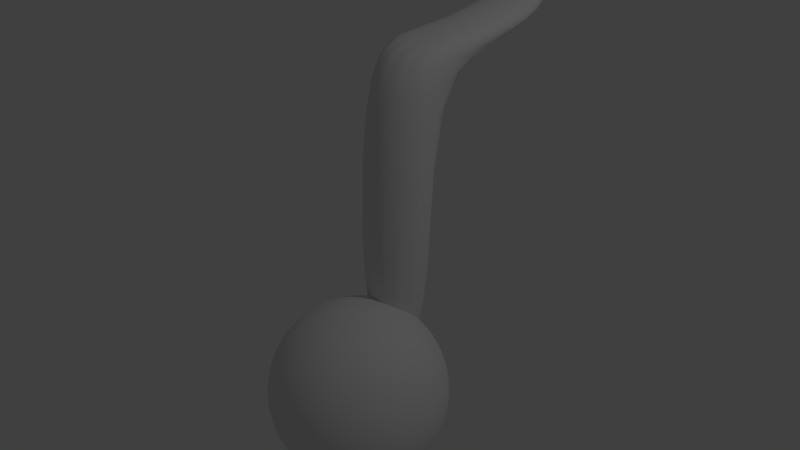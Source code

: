 # Source: SingleMusicNote.blend  (saved by Blender 2.78.0; exported with 4.5.12 LTS)
import bpy
from mathutils import Matrix  # noqa: F401  (used for matrix-valued properties, if any)

bpy.ops.wm.read_factory_settings(use_empty=True)
scene = bpy.context.scene
scene.name = 'Scene'

# ---- collections
col_collection_1 = bpy.data.collections.new('Collection 1'); scene.collection.children.link(col_collection_1)

# ---- world
world_world = bpy.data.worlds.new('World'); scene.world = world_world
world_world.color = (0.05088, 0.05088, 0.05088)
world_world.use_sun_shadow = False
world_world.sun_shadow_jitter_overblur = 0.0
world_world.cycles.sampling_method = 'MANUAL'

# ---- lights
light_lamp = bpy.data.lights.new('Lamp', 'POINT')
light_lamp.transmission_factor = 0.0
light_lamp.cutoff_distance = 30.0
light_lamp.energy = 100.0
light_lamp.shadow_buffer_clip_start = 1.001
light_lamp.shadow_soft_size = 0.1
light_lamp.shadow_maximum_resolution = 0.006
light_lamp.use_absolute_resolution = True

# ---- meshes
me_cylinder_002 = bpy.data.meshes.new('Cylinder.002')
me_cylinder_002.from_pydata([(0.0, 0.15, -1.0), (0.0, 0.15, 0.3096), (0.075, 0.1299, -1.0), (0.075, 0.1299, 0.3096), (0.1299, 0.075, -1.0), (0.1299, 0.075, 0.3096), (0.15, -6.557e-09, -1.0), (0.15, -6.557e-09, 0.3096), (0.1299, -0.075, -1.0), (0.1299, -0.075, 0.3096), (0.075, -0.1299, -1.0), (0.075, -0.1299, 0.3096), (2.265e-08, -0.15, -1.0), (2.265e-08, -0.15, 0.3096), (-0.075, -0.1299, -1.0), (-0.075, -0.1299, 0.3096), (-0.1299, -0.075, -1.0), (-0.1299, -0.075, 0.3096), (-0.15, -6.974e-08, -1.0), (-0.15, -6.974e-08, 0.3096), (-0.1299, 0.075, -1.0), (-0.1299, 0.075, 0.3096), (-0.075, 0.1299, -1.0), (-0.075, 0.1299, 0.3096), (0.2081, 0.2168, 0.4287), (0.188, 0.1418, 0.4287), (0.1331, 0.08687, 0.4287), (0.05808, 0.06678, 0.4287), (-0.01692, 0.08687, 0.4287), (-0.07182, 0.1418, 0.4287), (-0.09192, 0.2168, 0.4287), (-0.07182, 0.2918, 0.4287), (0.3406, 0.7115, 0.3096), (0.06074, 0.7865, 0.3096), (0.3406, 0.7115, 0.4287), (0.06074, 0.7865, 0.4287), (0.3656, 0.8047, 0.6014), (0.08571, 0.8797, 0.6014), (0.3656, 0.8047, 0.4824), (0.08571, 0.8797, 0.4824), (-0.01111, -0.04144, -0.6624), (0.03713, 0.1386, -0.9053), (0.03713, 0.1386, -1.112), (0.02679, 0.09998, -1.209), (0.01034, 0.03858, -1.292), (-0.01111, -0.04144, -1.355), (-0.03607, -0.1346, -1.395), (-0.06287, -0.2346, -0.6089), (0.01034, -0.1614, -0.6225), (0.07855, -0.09321, -0.6624), (0.1371, -0.03463, -0.726), (0.1821, 0.01032, -0.8089), (0.2103, 0.03858, -0.9053), (0.22, 0.04821, -1.009), (0.2103, 0.03858, -1.112), (0.1821, 0.01032, -1.209), (0.1371, -0.03463, -1.292), (0.07855, -0.09321, -1.355), (0.01034, -0.1614, -1.395), (0.03713, -0.2078, -0.6225), (0.1303, -0.1829, -0.6624), (0.2103, -0.1614, -0.726), (0.2717, -0.145, -0.8089), (0.3103, -0.1346, -0.9053), (0.3235, -0.1311, -1.009), (0.3103, -0.1346, -1.112), (0.2717, -0.145, -1.209), (0.2103, -0.1614, -1.292), (0.1303, -0.1829, -1.355), (0.03713, -0.2078, -1.395), (0.03713, -0.2614, -0.6225), (0.1303, -0.2864, -0.6624), (0.2103, -0.3078, -0.726), (0.2717, -0.3243, -0.8089), (0.3103, -0.3346, -0.9053), (0.3235, -0.3382, -1.009), (0.3103, -0.3346, -1.112), (0.2717, -0.3243, -1.209), (0.2103, -0.3078, -1.292), (0.1303, -0.2864, -1.355), (0.03713, -0.2614, -1.395), (0.01034, -0.3078, -0.6225), (0.07855, -0.3761, -0.6624), (0.1371, -0.4346, -0.726), (0.1821, -0.4796, -0.8089), (0.2103, -0.5078, -0.9053), (0.22, -0.5175, -1.009), (0.2103, -0.5078, -1.112), (0.1821, -0.4796, -1.209), (0.1371, -0.4346, -1.292), (0.07855, -0.3761, -1.355), (0.01034, -0.3078, -1.395), (-0.06287, -0.2346, -1.409), (-0.03607, -0.3346, -0.6225), (-0.01111, -0.4278, -0.6624), (0.01034, -0.5078, -0.726), (0.02679, -0.5692, -0.8089), (0.03713, -0.6078, -0.9053), (0.04066, -0.621, -1.009), (0.03713, -0.6078, -1.112), (0.02679, -0.5692, -1.209), (0.01034, -0.5078, -1.292), (-0.01111, -0.4278, -1.355), (-0.03607, -0.3346, -1.395), (-0.08966, -0.3346, -0.6225), (-0.1146, -0.4278, -0.6624), (-0.1361, -0.5078, -0.726), (-0.1525, -0.5692, -0.8089), (-0.1629, -0.6078, -0.9053), (-0.1664, -0.621, -1.009), (-0.1629, -0.6078, -1.112), (-0.1525, -0.5692, -1.209), (-0.1361, -0.5078, -1.292), (-0.1146, -0.4278, -1.355), (-0.08966, -0.3346, -1.395), (-0.1361, -0.3078, -0.6225), (-0.2043, -0.3761, -0.6624), (-0.2629, -0.4346, -0.726), (-0.3078, -0.4796, -0.8089), (-0.3361, -0.5078, -0.9053), (-0.3457, -0.5175, -1.009), (-0.3361, -0.5078, -1.112), (-0.3078, -0.4796, -1.209), (-0.2629, -0.4346, -1.292), (-0.2043, -0.3761, -1.355), (-0.1361, -0.3078, -1.395), (-0.1629, -0.2614, -0.6225), (-0.2561, -0.2864, -0.6624), (-0.3361, -0.3078, -0.726), (-0.3975, -0.3243, -0.8089), (-0.4361, -0.3346, -0.9053), (-0.4492, -0.3382, -1.009), (-0.4361, -0.3346, -1.112), (-0.3975, -0.3243, -1.209), (-0.3361, -0.3078, -1.292), (-0.2561, -0.2864, -1.355), (-0.1629, -0.2614, -1.395), (-0.1629, -0.2078, -0.6225), (-0.2561, -0.1829, -0.6624), (-0.3361, -0.1614, -0.726), (-0.3975, -0.145, -0.8089), (-0.4361, -0.1346, -0.9053), (-0.4492, -0.1311, -1.009), (-0.4361, -0.1346, -1.112), (-0.3975, -0.145, -1.209), (-0.3361, -0.1614, -1.292), (-0.2561, -0.1829, -1.355), (-0.1629, -0.2078, -1.395), (-0.1361, -0.1614, -0.6225), (-0.2043, -0.09321, -0.6624), (-0.2629, -0.03463, -0.726), (-0.3078, 0.01032, -0.8089), (-0.3361, 0.03858, -0.9053), (-0.3457, 0.04821, -1.009), (-0.3361, 0.03858, -1.112), (-0.3078, 0.01032, -1.209), (-0.2629, -0.03463, -1.292), (-0.2043, -0.09321, -1.355), (-0.1361, -0.1614, -1.395), (-0.08966, -0.1346, -0.6225), (-0.1146, -0.04144, -0.6624), (-0.1361, 0.03858, -0.726), (-0.1525, 0.09998, -0.8089), (-0.1629, 0.1386, -0.9053), (-0.1664, 0.1517, -1.009), (-0.1629, 0.1386, -1.112), (-0.1525, 0.09998, -1.209), (-0.1361, 0.03858, -1.292), (-0.1146, -0.04144, -1.355), (-0.08966, -0.1346, -1.395), (-0.03607, -0.1346, -0.6225), (0.01034, 0.03858, -0.726), (0.02679, 0.09998, -0.8089), (0.04066, 0.1517, -1.009)], [], [(0, 1, 3, 2), (2, 3, 5, 4), (4, 5, 7, 6), (6, 7, 9, 8), (8, 9, 11, 10), (10, 11, 13, 12), (12, 13, 15, 14), (14, 15, 17, 16), (16, 17, 19, 18), (18, 19, 21, 20), (19, 17, 29, 30), (20, 21, 23, 22), (22, 23, 1, 0), (0, 2, 4, 6, 8, 10, 12, 14, 16, 18, 20, 22), (25, 24, 34, 35, 31, 30, 29, 28, 27, 26), (17, 15, 28, 29), (15, 13, 27, 28), (13, 11, 26, 27), (11, 9, 25, 26), (9, 7, 24, 25), (24, 7, 32, 34), (21, 19, 30, 31), (21, 31, 35, 33), (1, 23, 21, 33, 32, 7, 5, 3), (34, 32, 38, 36), (37, 36, 38, 39), (35, 34, 36, 37), (33, 35, 37, 39), (32, 33, 39, 38), (171, 40, 49, 50), (45, 44, 56, 57), (42, 173, 53, 54), (172, 171, 50, 51), (46, 45, 57, 58), (170, 47, 48), (43, 42, 54, 55), (41, 172, 51, 52), (92, 46, 58), (40, 170, 48, 49), (44, 43, 55, 56), (173, 41, 52, 53), (55, 54, 65, 66), (52, 51, 62, 63), (92, 58, 69), (49, 48, 59, 60), (56, 55, 66, 67), (53, 52, 63, 64), (50, 49, 60, 61), (57, 56, 67, 68), (54, 53, 64, 65), (51, 50, 61, 62), (58, 57, 68, 69), (48, 47, 59), (65, 64, 75, 76), (62, 61, 72, 73), (69, 68, 79, 80), (59, 47, 70), (66, 65, 76, 77), (63, 62, 73, 74), (92, 69, 80), (60, 59, 70, 71), (67, 66, 77, 78), (64, 63, 74, 75), (61, 60, 71, 72), (68, 67, 78, 79), (78, 77, 88, 89), (75, 74, 85, 86), (72, 71, 82, 83), (79, 78, 89, 90), (76, 75, 86, 87), (73, 72, 83, 84), (80, 79, 90, 91), (70, 47, 81), (77, 76, 87, 88), (74, 73, 84, 85), (92, 80, 91), (71, 70, 81, 82), (81, 47, 93), (88, 87, 99, 100), (85, 84, 96, 97), (92, 91, 103), (82, 81, 93, 94), (89, 88, 100, 101), (86, 85, 97, 98), (83, 82, 94, 95), (90, 89, 101, 102), (87, 86, 98, 99), (84, 83, 95, 96), (91, 90, 102, 103), (102, 101, 112, 113), (99, 98, 109, 110), (96, 95, 106, 107), (103, 102, 113, 114), (93, 47, 104), (100, 99, 110, 111), (97, 96, 107, 108), (92, 103, 114), (94, 93, 104, 105), (101, 100, 111, 112), (98, 97, 108, 109), (95, 94, 105, 106), (105, 104, 115, 116), (112, 111, 122, 123), (109, 108, 119, 120), (106, 105, 116, 117), (113, 112, 123, 124), (110, 109, 120, 121), (107, 106, 117, 118), (114, 113, 124, 125), (104, 47, 115), (111, 110, 121, 122), (108, 107, 118, 119), (92, 114, 125), (125, 124, 135, 136), (115, 47, 126), (122, 121, 132, 133), (119, 118, 129, 130), (92, 125, 136), (116, 115, 126, 127), (123, 122, 133, 134), (120, 119, 130, 131), (117, 116, 127, 128), (124, 123, 134, 135), (121, 120, 131, 132), (118, 117, 128, 129), (128, 127, 138, 139), (135, 134, 145, 146), (132, 131, 142, 143), (129, 128, 139, 140), (136, 135, 146, 147), (126, 47, 137), (133, 132, 143, 144), (130, 129, 140, 141), (92, 136, 147), (127, 126, 137, 138), (134, 133, 144, 145), (131, 130, 141, 142), (92, 147, 158), (138, 137, 148, 149), (145, 144, 155, 156), (142, 141, 152, 153), (139, 138, 149, 150), (146, 145, 156, 157), (143, 142, 153, 154), (140, 139, 150, 151), (147, 146, 157, 158), (137, 47, 148), (144, 143, 154, 155), (141, 140, 151, 152), (151, 150, 161, 162), (158, 157, 168, 169), (148, 47, 159), (155, 154, 165, 166), (152, 151, 162, 163), (92, 158, 169), (149, 148, 159, 160), (156, 155, 166, 167), (153, 152, 163, 164), (150, 149, 160, 161), (157, 156, 167, 168), (154, 153, 164, 165), (161, 160, 40, 171), (168, 167, 44, 45), (165, 164, 173, 42), (162, 161, 171, 172), (169, 168, 45, 46), (159, 47, 170), (166, 165, 42, 43), (163, 162, 172, 41), (92, 169, 46), (160, 159, 170, 40), (167, 166, 43, 44), (164, 163, 41, 173)])
me_cylinder_002.polygons.foreach_set('use_smooth', [True] * 173)
me_cylinder_002.use_remesh_preserve_volume = False
me_cylinder_002.use_remesh_preserve_attributes = False
me_cylinder_002.use_mirror_vertex_groups = False
me_cylinder_002.update()

# ---- objects
ob_musicnote = bpy.data.objects.new('MusicNote', me_cylinder_002)
ob_lamp = bpy.data.objects.new('Lamp', light_lamp)

# ---- transforms, parenting, visibility, modifiers, constraints
ob_musicnote.location = (0.0, 0.2429, 1.009)
ob_musicnote.rotation_euler = (0.0, 0.0, 0.2618)
ob_musicnote.lineart.crease_threshold = 0.0
_m = ob_musicnote.modifiers.new('Subsurf', 'SUBSURF')
_m.uv_smooth = 'PRESERVE_CORNERS'
_m.quality = 2
_m.show_only_control_edges = False
ob_lamp.location = (4.076, 1.005, 5.904)
ob_lamp.rotation_euler = (0.6503, 0.05522, 1.866)
ob_lamp.lock_rotations_4d = False
ob_lamp.empty_display_type = 'ARROWS'
ob_lamp.color = (0.0, 0.0, 0.0, 0.0)
ob_lamp.lineart.crease_threshold = 0.0

# ---- collection membership
col_collection_1.objects.link(ob_musicnote)
col_collection_1.objects.link(ob_lamp)

# ---- scene / render settings (as saved in the file)
scene.frame_start = 1; scene.frame_end = 250; scene.frame_set(1)
scene.render.engine = 'BLENDER_EEVEE_NEXT'
scene.render.resolution_percentage = 50
scene.render.dither_intensity = 0.0
scene.cycles.use_denoising = False
scene.cycles.samples = 128
scene.cycles.sampling_pattern = 'TABULATED_SOBOL'
scene.cycles.light_sampling_threshold = 0.0
scene.cycles.use_adaptive_sampling = False
scene.cycles.use_light_tree = False
scene.cycles.blur_glossy = 0.0
scene.cycles.sample_clamp_indirect = 0.0
scene.view_settings.view_transform = 'Standard'
bpy.context.view_layer.update()

# ---- added for rendering (the .blend has no active camera): camera
cam_auto = bpy.data.cameras.new('AutoCamera')
cam_auto.lens = 50.0
cam_auto.sensor_width = 36.0
cam_auto.clip_end = 1000.0
ob_auto_camera = bpy.data.objects.new('AutoCamera', cam_auto)
scene.collection.objects.link(ob_auto_camera)
ob_auto_camera.location = (2.57238, -2.81847, 2.72214)
ob_auto_camera.rotation_euler = (1.09748, -7.21219e-08, 0.694738)
scene.camera = ob_auto_camera
bpy.context.view_layer.update()
